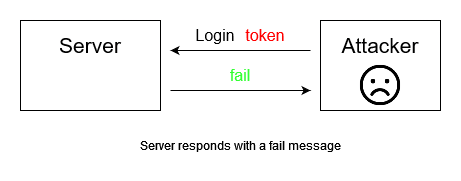

The diagram above was exported from draw.io. Its source (the exported page's mxGraphModel, read from the mxfile embedded in the PNG):
<mxGraphModel dx="782" dy="420" grid="1" gridSize="10" guides="1" tooltips="1" connect="1" arrows="1" fold="1" page="1" pageScale="1" pageWidth="850" pageHeight="1100" math="0" shadow="0">
  <root>
    <mxCell id="0" />
    <mxCell id="1" parent="0" />
    <mxCell id="2" value="" style="rounded=0;whiteSpace=wrap;html=1;" vertex="1" parent="1">
      <mxGeometry x="220" y="80" width="140" height="90" as="geometry" />
    </mxCell>
    <mxCell id="3" value="" style="rounded=0;whiteSpace=wrap;html=1;" vertex="1" parent="1">
      <mxGeometry x="520" y="80" width="120" height="90" as="geometry" />
    </mxCell>
    <mxCell id="4" value="Server" style="text;html=1;strokeColor=none;fillColor=none;align=center;verticalAlign=middle;whiteSpace=wrap;rounded=0;fontSize=21;" vertex="1" parent="1">
      <mxGeometry x="245" y="80" width="90" height="50" as="geometry" />
    </mxCell>
    <mxCell id="5" value="&lt;div&gt;Attacker&lt;/div&gt;" style="text;html=1;strokeColor=none;fillColor=none;align=center;verticalAlign=middle;whiteSpace=wrap;rounded=0;fontSize=21;" vertex="1" parent="1">
      <mxGeometry x="535" y="80" width="90" height="50" as="geometry" />
    </mxCell>
    <mxCell id="6" value="" style="endArrow=classic;html=1;rounded=0;fontSize=21;" edge="1" parent="1">
      <mxGeometry width="50" height="50" relative="1" as="geometry">
        <mxPoint x="510" y="110" as="sourcePoint" />
        <mxPoint x="370" y="110" as="targetPoint" />
      </mxGeometry>
    </mxCell>
    <mxCell id="7" value="" style="endArrow=classic;html=1;rounded=0;fontSize=21;" edge="1" parent="1">
      <mxGeometry width="50" height="50" relative="1" as="geometry">
        <mxPoint x="370" y="150" as="sourcePoint" />
        <mxPoint x="510" y="150" as="targetPoint" />
      </mxGeometry>
    </mxCell>
    <mxCell id="8" value="Login" style="text;html=1;strokeColor=none;fillColor=none;align=center;verticalAlign=middle;whiteSpace=wrap;rounded=0;fontSize=16;" vertex="1" parent="1">
      <mxGeometry x="390" y="80" width="50" height="30" as="geometry" />
    </mxCell>
    <mxCell id="9" value="&lt;div&gt;token&lt;/div&gt;&lt;div&gt;&lt;br&gt;&lt;/div&gt;" style="text;html=1;strokeColor=none;fillColor=none;align=center;verticalAlign=middle;whiteSpace=wrap;rounded=0;fontSize=16;fontColor=#FF0000;" vertex="1" parent="1">
      <mxGeometry x="440" y="90" width="50" height="30" as="geometry" />
    </mxCell>
    <mxCell id="10" value="fail" style="text;html=1;strokeColor=none;fillColor=none;align=center;verticalAlign=middle;whiteSpace=wrap;rounded=0;fontSize=16;fontColor=#33FF33;" vertex="1" parent="1">
      <mxGeometry x="380" y="120" width="120" height="30" as="geometry" />
    </mxCell>
    <mxCell id="11" value="" style="shape=image;html=1;verticalAlign=top;verticalLabelPosition=bottom;labelBackgroundColor=#ffffff;imageAspect=0;aspect=fixed;image=https://cdn0.iconfinder.com/data/icons/phosphor-regular-vol-4/256/smiley-sad-128.png" vertex="1" parent="1">
      <mxGeometry x="555" y="120" width="50" height="50" as="geometry" />
    </mxCell>
    <mxCell id="12" value="Server responds with a fail message" style="text;html=1;strokeColor=none;fillColor=none;align=center;verticalAlign=middle;whiteSpace=wrap;rounded=0;" vertex="1" parent="1">
      <mxGeometry x="285" y="190" width="310" height="30" as="geometry" />
    </mxCell>
  </root>
</mxGraphModel>